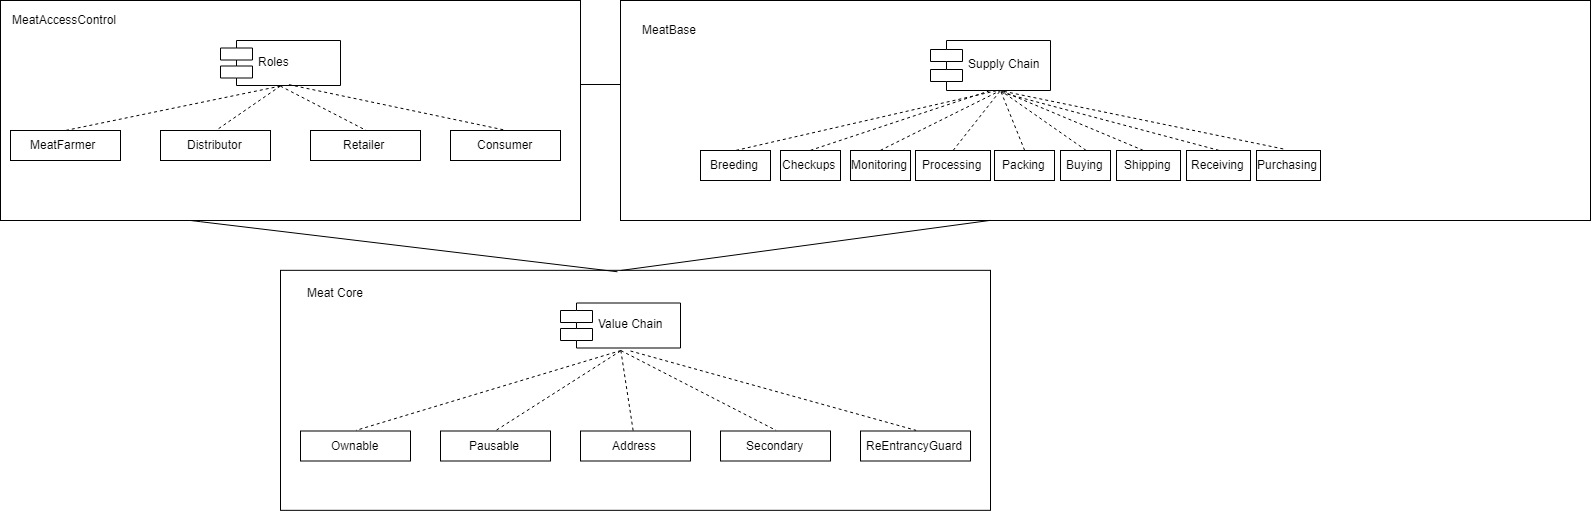

The diagram above was exported from draw.io. Its source (the exported page's mxGraphModel, read from the mxfile embedded in the PNG):
<mxGraphModel dx="1023" dy="543" grid="1" gridSize="10" guides="1" tooltips="1" connect="1" arrows="1" fold="1" page="1" pageScale="1" pageWidth="850" pageHeight="1100" math="0" shadow="0">
  <root>
    <mxCell id="0" />
    <mxCell id="1" parent="0" />
    <mxCell id="SrYJXRmc591_H0U7fnbP-80" value="" style="rounded=0;whiteSpace=wrap;html=1;" vertex="1" parent="1">
      <mxGeometry x="20" y="10" width="580" height="220" as="geometry" />
    </mxCell>
    <mxCell id="SrYJXRmc591_H0U7fnbP-81" value="Roles" style="shape=component;align=left;spacingLeft=36;" vertex="1" parent="1">
      <mxGeometry x="240" y="50" width="120" height="45" as="geometry" />
    </mxCell>
    <mxCell id="SrYJXRmc591_H0U7fnbP-82" value="MeatFarmer&amp;nbsp;" style="html=1;" vertex="1" parent="1">
      <mxGeometry x="30" y="140" width="110" height="30" as="geometry" />
    </mxCell>
    <mxCell id="SrYJXRmc591_H0U7fnbP-83" value="Distributor" style="html=1;" vertex="1" parent="1">
      <mxGeometry x="180" y="140" width="110" height="30" as="geometry" />
    </mxCell>
    <mxCell id="SrYJXRmc591_H0U7fnbP-84" value="Retailer" style="html=1;" vertex="1" parent="1">
      <mxGeometry x="330" y="140" width="110" height="30" as="geometry" />
    </mxCell>
    <mxCell id="SrYJXRmc591_H0U7fnbP-85" value="Consumer" style="html=1;" vertex="1" parent="1">
      <mxGeometry x="470" y="140" width="110" height="30" as="geometry" />
    </mxCell>
    <mxCell id="SrYJXRmc591_H0U7fnbP-86" value="" style="endArrow=none;dashed=1;html=1;entryX=0.5;entryY=0;entryDx=0;entryDy=0;exitX=0.5;exitY=1;exitDx=0;exitDy=0;" edge="1" parent="1" source="SrYJXRmc591_H0U7fnbP-81" target="SrYJXRmc591_H0U7fnbP-82">
      <mxGeometry width="50" height="50" relative="1" as="geometry">
        <mxPoint x="390" y="190" as="sourcePoint" />
        <mxPoint x="350.16666666666674" y="281.83333333333337" as="targetPoint" />
      </mxGeometry>
    </mxCell>
    <mxCell id="SrYJXRmc591_H0U7fnbP-87" value="" style="endArrow=none;dashed=1;html=1;entryX=0.5;entryY=0;entryDx=0;entryDy=0;exitX=0.5;exitY=1;exitDx=0;exitDy=0;" edge="1" parent="1" source="SrYJXRmc591_H0U7fnbP-81" target="SrYJXRmc591_H0U7fnbP-83">
      <mxGeometry width="50" height="50" relative="1" as="geometry">
        <mxPoint x="310" y="105.33333333333337" as="sourcePoint" />
        <mxPoint x="95" y="150.33333333333337" as="targetPoint" />
      </mxGeometry>
    </mxCell>
    <mxCell id="SrYJXRmc591_H0U7fnbP-88" value="" style="endArrow=none;dashed=1;html=1;entryX=0.5;entryY=0;entryDx=0;entryDy=0;exitX=0.5;exitY=1;exitDx=0;exitDy=0;" edge="1" parent="1" source="SrYJXRmc591_H0U7fnbP-81" target="SrYJXRmc591_H0U7fnbP-84">
      <mxGeometry width="50" height="50" relative="1" as="geometry">
        <mxPoint x="310" y="105.33333333333337" as="sourcePoint" />
        <mxPoint x="245" y="150.33333333333337" as="targetPoint" />
      </mxGeometry>
    </mxCell>
    <mxCell id="SrYJXRmc591_H0U7fnbP-89" value="" style="endArrow=none;dashed=1;html=1;entryX=0.5;entryY=0;entryDx=0;entryDy=0;exitX=0.576;exitY=0.989;exitDx=0;exitDy=0;exitPerimeter=0;" edge="1" parent="1" source="SrYJXRmc591_H0U7fnbP-81" target="SrYJXRmc591_H0U7fnbP-85">
      <mxGeometry width="50" height="50" relative="1" as="geometry">
        <mxPoint x="310" y="105.33333333333337" as="sourcePoint" />
        <mxPoint x="395" y="150.33333333333337" as="targetPoint" />
      </mxGeometry>
    </mxCell>
    <mxCell id="SrYJXRmc591_H0U7fnbP-91" value="" style="rounded=0;whiteSpace=wrap;html=1;" vertex="1" parent="1">
      <mxGeometry x="640" y="10" width="970" height="220" as="geometry" />
    </mxCell>
    <mxCell id="SrYJXRmc591_H0U7fnbP-110" value="Supply Chain" style="shape=component;align=left;spacingLeft=36;" vertex="1" parent="1">
      <mxGeometry x="950" y="50" width="120" height="50" as="geometry" />
    </mxCell>
    <mxCell id="SrYJXRmc591_H0U7fnbP-111" value="Breeding" style="html=1;" vertex="1" parent="1">
      <mxGeometry x="720" y="160" width="70" height="30" as="geometry" />
    </mxCell>
    <mxCell id="SrYJXRmc591_H0U7fnbP-112" value="Checkups" style="html=1;" vertex="1" parent="1">
      <mxGeometry x="800" y="160" width="60" height="30" as="geometry" />
    </mxCell>
    <mxCell id="SrYJXRmc591_H0U7fnbP-113" value="Monitoring" style="html=1;" vertex="1" parent="1">
      <mxGeometry x="870" y="160" width="60" height="30" as="geometry" />
    </mxCell>
    <mxCell id="SrYJXRmc591_H0U7fnbP-114" value="Processing" style="html=1;" vertex="1" parent="1">
      <mxGeometry x="935" y="160" width="75" height="30" as="geometry" />
    </mxCell>
    <mxCell id="SrYJXRmc591_H0U7fnbP-115" value="Packing" style="html=1;" vertex="1" parent="1">
      <mxGeometry x="1014" y="160" width="60" height="30" as="geometry" />
    </mxCell>
    <mxCell id="SrYJXRmc591_H0U7fnbP-116" value="Buying" style="html=1;" vertex="1" parent="1">
      <mxGeometry x="1080" y="160" width="50" height="30" as="geometry" />
    </mxCell>
    <mxCell id="SrYJXRmc591_H0U7fnbP-117" value="Shipping" style="html=1;" vertex="1" parent="1">
      <mxGeometry x="1136" y="160" width="64" height="30" as="geometry" />
    </mxCell>
    <mxCell id="SrYJXRmc591_H0U7fnbP-118" value="Purchasing" style="html=1;" vertex="1" parent="1">
      <mxGeometry x="1276" y="160" width="64" height="30" as="geometry" />
    </mxCell>
    <mxCell id="SrYJXRmc591_H0U7fnbP-119" value="Receiving" style="html=1;" vertex="1" parent="1">
      <mxGeometry x="1206" y="160" width="64" height="30" as="geometry" />
    </mxCell>
    <mxCell id="SrYJXRmc591_H0U7fnbP-120" value="" style="endArrow=none;dashed=1;html=1;exitX=0.5;exitY=0;exitDx=0;exitDy=0;" edge="1" parent="1" source="SrYJXRmc591_H0U7fnbP-111">
      <mxGeometry width="50" height="50" relative="1" as="geometry">
        <mxPoint x="720" y="340" as="sourcePoint" />
        <mxPoint x="1017.0000000000002" y="100" as="targetPoint" />
      </mxGeometry>
    </mxCell>
    <mxCell id="SrYJXRmc591_H0U7fnbP-121" value="" style="endArrow=none;dashed=1;html=1;exitX=0.5;exitY=0;exitDx=0;exitDy=0;" edge="1" parent="1" source="SrYJXRmc591_H0U7fnbP-112">
      <mxGeometry width="50" height="50" relative="1" as="geometry">
        <mxPoint x="765" y="170.33333333333337" as="sourcePoint" />
        <mxPoint x="1010" y="100" as="targetPoint" />
      </mxGeometry>
    </mxCell>
    <mxCell id="SrYJXRmc591_H0U7fnbP-122" value="" style="endArrow=none;dashed=1;html=1;exitX=0.5;exitY=0;exitDx=0;exitDy=0;" edge="1" parent="1" source="SrYJXRmc591_H0U7fnbP-113">
      <mxGeometry width="50" height="50" relative="1" as="geometry">
        <mxPoint x="840" y="170.33333333333337" as="sourcePoint" />
        <mxPoint x="1020" y="100" as="targetPoint" />
      </mxGeometry>
    </mxCell>
    <mxCell id="SrYJXRmc591_H0U7fnbP-123" value="" style="endArrow=none;dashed=1;html=1;exitX=0.5;exitY=0;exitDx=0;exitDy=0;" edge="1" parent="1" source="SrYJXRmc591_H0U7fnbP-114">
      <mxGeometry width="50" height="50" relative="1" as="geometry">
        <mxPoint x="850" y="180.33333333333337" as="sourcePoint" />
        <mxPoint x="1020" y="100" as="targetPoint" />
      </mxGeometry>
    </mxCell>
    <mxCell id="SrYJXRmc591_H0U7fnbP-124" value="" style="endArrow=none;dashed=1;html=1;exitX=0.5;exitY=0;exitDx=0;exitDy=0;" edge="1" parent="1" source="SrYJXRmc591_H0U7fnbP-115">
      <mxGeometry width="50" height="50" relative="1" as="geometry">
        <mxPoint x="860" y="190.33333333333337" as="sourcePoint" />
        <mxPoint x="1020" y="100" as="targetPoint" />
      </mxGeometry>
    </mxCell>
    <mxCell id="SrYJXRmc591_H0U7fnbP-125" value="" style="endArrow=none;dashed=1;html=1;exitX=0.5;exitY=0;exitDx=0;exitDy=0;" edge="1" parent="1" source="SrYJXRmc591_H0U7fnbP-116">
      <mxGeometry width="50" height="50" relative="1" as="geometry">
        <mxPoint x="870" y="200.33333333333337" as="sourcePoint" />
        <mxPoint x="1020" y="100" as="targetPoint" />
      </mxGeometry>
    </mxCell>
    <mxCell id="SrYJXRmc591_H0U7fnbP-126" value="" style="endArrow=none;dashed=1;html=1;exitX=0.427;exitY=-0.044;exitDx=0;exitDy=0;entryX=0.576;entryY=1.007;entryDx=0;entryDy=0;entryPerimeter=0;exitPerimeter=0;" edge="1" parent="1" source="SrYJXRmc591_H0U7fnbP-118" target="SrYJXRmc591_H0U7fnbP-110">
      <mxGeometry width="50" height="50" relative="1" as="geometry">
        <mxPoint x="1157" y="170.33333333333337" as="sourcePoint" />
        <mxPoint x="1072" y="110" as="targetPoint" />
      </mxGeometry>
    </mxCell>
    <mxCell id="SrYJXRmc591_H0U7fnbP-127" value="" style="endArrow=none;dashed=1;html=1;exitX=0.5;exitY=0;exitDx=0;exitDy=0;entryX=0.576;entryY=1.007;entryDx=0;entryDy=0;entryPerimeter=0;" edge="1" parent="1" source="SrYJXRmc591_H0U7fnbP-119">
      <mxGeometry width="50" height="50" relative="1" as="geometry">
        <mxPoint x="1304.3333333333335" y="160.16666666666674" as="sourcePoint" />
        <mxPoint x="1020.1666666666665" y="101.83333333333348" as="targetPoint" />
      </mxGeometry>
    </mxCell>
    <mxCell id="SrYJXRmc591_H0U7fnbP-128" value="" style="endArrow=none;dashed=1;html=1;exitX=0.414;exitY=-0.017;exitDx=0;exitDy=0;exitPerimeter=0;" edge="1" parent="1" source="SrYJXRmc591_H0U7fnbP-117">
      <mxGeometry width="50" height="50" relative="1" as="geometry">
        <mxPoint x="1248.3333333333335" y="170.33333333333337" as="sourcePoint" />
        <mxPoint x="1020" y="100" as="targetPoint" />
      </mxGeometry>
    </mxCell>
    <mxCell id="SrYJXRmc591_H0U7fnbP-152" value="" style="rounded=0;whiteSpace=wrap;html=1;" vertex="1" parent="1">
      <mxGeometry x="300" y="279.83425723805146" width="710" height="240" as="geometry" />
    </mxCell>
    <mxCell id="SrYJXRmc591_H0U7fnbP-153" value="Ownable" style="html=1;" vertex="1" parent="1">
      <mxGeometry x="320" y="440.5" width="110" height="30" as="geometry" />
    </mxCell>
    <mxCell id="SrYJXRmc591_H0U7fnbP-154" value="Pausable" style="html=1;" vertex="1" parent="1">
      <mxGeometry x="460" y="440.5" width="110" height="30" as="geometry" />
    </mxCell>
    <mxCell id="SrYJXRmc591_H0U7fnbP-155" value="Address" style="html=1;" vertex="1" parent="1">
      <mxGeometry x="600" y="440.5" width="110" height="30" as="geometry" />
    </mxCell>
    <mxCell id="SrYJXRmc591_H0U7fnbP-156" value="Secondary" style="html=1;" vertex="1" parent="1">
      <mxGeometry x="740" y="440.5" width="110" height="30" as="geometry" />
    </mxCell>
    <mxCell id="SrYJXRmc591_H0U7fnbP-157" value="ReEntrancyGuard" style="html=1;" vertex="1" parent="1">
      <mxGeometry x="880" y="440.5" width="110" height="30" as="geometry" />
    </mxCell>
    <mxCell id="SrYJXRmc591_H0U7fnbP-158" value="" style="endArrow=none;dashed=1;html=1;entryX=0.5;entryY=0;entryDx=0;entryDy=0;exitX=0.5;exitY=1;exitDx=0;exitDy=0;" edge="1" parent="1" target="SrYJXRmc591_H0U7fnbP-153">
      <mxGeometry width="50" height="50" relative="1" as="geometry">
        <mxPoint x="640.3529411764707" y="360.02941176470586" as="sourcePoint" />
        <mxPoint x="580.3529411764707" y="90.32352941176475" as="targetPoint" />
      </mxGeometry>
    </mxCell>
    <mxCell id="SrYJXRmc591_H0U7fnbP-159" value="" style="endArrow=none;dashed=1;html=1;entryX=0.5;entryY=0;entryDx=0;entryDy=0;" edge="1" parent="1" target="SrYJXRmc591_H0U7fnbP-154">
      <mxGeometry width="50" height="50" relative="1" as="geometry">
        <mxPoint x="640" y="360.5" as="sourcePoint" />
        <mxPoint x="385.0588235294117" y="450.32352941176475" as="targetPoint" />
      </mxGeometry>
    </mxCell>
    <mxCell id="SrYJXRmc591_H0U7fnbP-160" value="" style="endArrow=none;dashed=1;html=1;exitX=0.5;exitY=1;exitDx=0;exitDy=0;" edge="1" parent="1" target="SrYJXRmc591_H0U7fnbP-155">
      <mxGeometry width="50" height="50" relative="1" as="geometry">
        <mxPoint x="640.3529411764707" y="360.02941176470586" as="sourcePoint" />
        <mxPoint x="525.0588235294117" y="450.32352941176475" as="targetPoint" />
      </mxGeometry>
    </mxCell>
    <mxCell id="SrYJXRmc591_H0U7fnbP-161" value="" style="endArrow=none;dashed=1;html=1;exitX=0.5;exitY=1;exitDx=0;exitDy=0;entryX=0.5;entryY=0;entryDx=0;entryDy=0;" edge="1" parent="1" target="SrYJXRmc591_H0U7fnbP-156">
      <mxGeometry width="50" height="50" relative="1" as="geometry">
        <mxPoint x="640.3529411764707" y="360.02941176470586" as="sourcePoint" />
        <mxPoint x="662.5988875154512" y="450.5" as="targetPoint" />
      </mxGeometry>
    </mxCell>
    <mxCell id="SrYJXRmc591_H0U7fnbP-162" value="" style="endArrow=none;dashed=1;html=1;entryX=0.5;entryY=0;entryDx=0;entryDy=0;" edge="1" parent="1" target="SrYJXRmc591_H0U7fnbP-157">
      <mxGeometry width="50" height="50" relative="1" as="geometry">
        <mxPoint x="650" y="360.5" as="sourcePoint" />
        <mxPoint x="880" y="430.5" as="targetPoint" />
      </mxGeometry>
    </mxCell>
    <mxCell id="SrYJXRmc591_H0U7fnbP-163" value="Value Chain" style="shape=component;align=left;spacingLeft=36;" vertex="1" parent="1">
      <mxGeometry x="580" y="312.5" width="120" height="45" as="geometry" />
    </mxCell>
    <mxCell id="SrYJXRmc591_H0U7fnbP-164" value="Meat Core" style="text;html=1;resizable=0;points=[];autosize=1;align=left;verticalAlign=top;spacingTop=-4;" vertex="1" parent="1">
      <mxGeometry x="325" y="292.5" width="70" height="20" as="geometry" />
    </mxCell>
    <mxCell id="SrYJXRmc591_H0U7fnbP-165" value="MeatBase" style="text;html=1;resizable=0;points=[];autosize=1;align=left;verticalAlign=top;spacingTop=-4;" vertex="1" parent="1">
      <mxGeometry x="660" y="30" width="70" height="20" as="geometry" />
    </mxCell>
    <mxCell id="SrYJXRmc591_H0U7fnbP-166" value="MeatAccessControl" style="text;html=1;resizable=0;points=[];autosize=1;align=left;verticalAlign=top;spacingTop=-4;" vertex="1" parent="1">
      <mxGeometry x="30" y="20" width="120" height="20" as="geometry" />
    </mxCell>
    <mxCell id="SrYJXRmc591_H0U7fnbP-169" value="" style="endArrow=none;html=1;entryX=0.475;entryY=0.006;entryDx=0;entryDy=0;entryPerimeter=0;" edge="1" parent="1" source="SrYJXRmc591_H0U7fnbP-80" target="SrYJXRmc591_H0U7fnbP-152">
      <mxGeometry width="50" height="50" relative="1" as="geometry">
        <mxPoint x="200" y="480.5" as="sourcePoint" />
        <mxPoint x="250" y="430.5" as="targetPoint" />
        <Array as="points">
          <mxPoint x="210" y="230" />
        </Array>
      </mxGeometry>
    </mxCell>
    <mxCell id="SrYJXRmc591_H0U7fnbP-171" value="" style="endArrow=none;html=1;entryX=0.381;entryY=1;entryDx=0;entryDy=0;entryPerimeter=0;" edge="1" parent="1" target="SrYJXRmc591_H0U7fnbP-91">
      <mxGeometry width="50" height="50" relative="1" as="geometry">
        <mxPoint x="640" y="280" as="sourcePoint" />
        <mxPoint x="120" y="540" as="targetPoint" />
      </mxGeometry>
    </mxCell>
    <mxCell id="SrYJXRmc591_H0U7fnbP-172" value="" style="endArrow=none;html=1;" edge="1" parent="1">
      <mxGeometry width="50" height="50" relative="1" as="geometry">
        <mxPoint x="600" y="94" as="sourcePoint" />
        <mxPoint x="640" y="94" as="targetPoint" />
      </mxGeometry>
    </mxCell>
  </root>
</mxGraphModel>